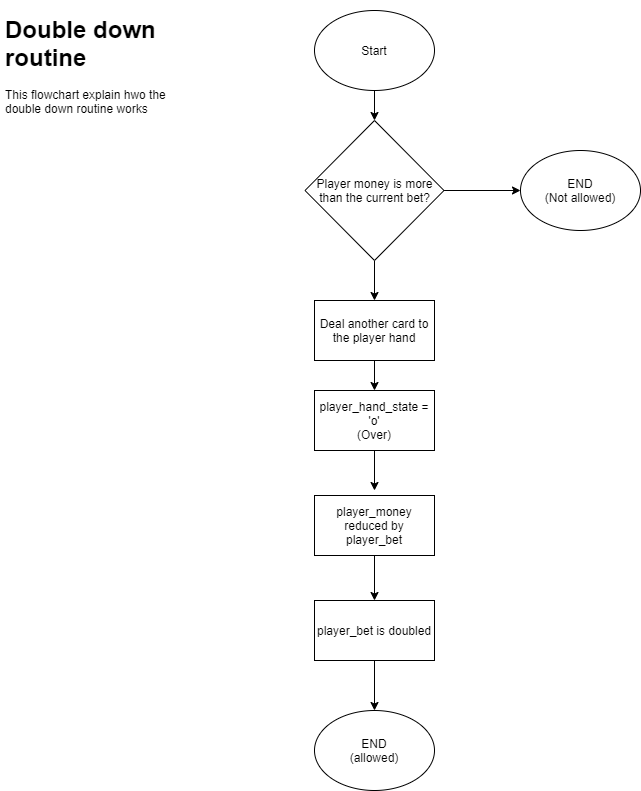

The diagram above was exported from draw.io. Its source (the exported page's mxGraphModel, read from the mxfile embedded in the PNG):
<mxGraphModel dx="1278" dy="491" grid="1" gridSize="10" guides="1" tooltips="1" connect="1" arrows="1" fold="1" page="1" pageScale="1" pageWidth="827" pageHeight="1169" math="0" shadow="0">
  <root>
    <mxCell id="0" />
    <mxCell id="1" parent="0" />
    <mxCell id="XQ1spwBmiVFBtpJ0DLbS-1" value="&lt;h1&gt;Double down routine&lt;/h1&gt;&lt;div&gt;This flowchart explain hwo the double down routine works&lt;/div&gt;" style="text;html=1;strokeColor=none;fillColor=none;spacing=5;spacingTop=-20;whiteSpace=wrap;overflow=hidden;rounded=0;" vertex="1" parent="1">
      <mxGeometry x="40" y="40" width="190" height="120" as="geometry" />
    </mxCell>
    <mxCell id="XQ1spwBmiVFBtpJ0DLbS-4" style="edgeStyle=orthogonalEdgeStyle;rounded=0;orthogonalLoop=1;jettySize=auto;html=1;entryX=0.5;entryY=0;entryDx=0;entryDy=0;" edge="1" parent="1" source="XQ1spwBmiVFBtpJ0DLbS-2" target="XQ1spwBmiVFBtpJ0DLbS-3">
      <mxGeometry relative="1" as="geometry" />
    </mxCell>
    <mxCell id="XQ1spwBmiVFBtpJ0DLbS-2" value="Start" style="ellipse;whiteSpace=wrap;html=1;" vertex="1" parent="1">
      <mxGeometry x="354" y="40" width="120" height="80" as="geometry" />
    </mxCell>
    <mxCell id="XQ1spwBmiVFBtpJ0DLbS-5" style="edgeStyle=orthogonalEdgeStyle;rounded=0;orthogonalLoop=1;jettySize=auto;html=1;" edge="1" parent="1" source="XQ1spwBmiVFBtpJ0DLbS-3">
      <mxGeometry relative="1" as="geometry">
        <mxPoint x="560" y="220" as="targetPoint" />
      </mxGeometry>
    </mxCell>
    <mxCell id="XQ1spwBmiVFBtpJ0DLbS-7" style="edgeStyle=orthogonalEdgeStyle;rounded=0;orthogonalLoop=1;jettySize=auto;html=1;" edge="1" parent="1" source="XQ1spwBmiVFBtpJ0DLbS-3">
      <mxGeometry relative="1" as="geometry">
        <mxPoint x="414" y="330" as="targetPoint" />
      </mxGeometry>
    </mxCell>
    <mxCell id="XQ1spwBmiVFBtpJ0DLbS-3" value="Player money is more than the current bet?" style="rhombus;whiteSpace=wrap;html=1;" vertex="1" parent="1">
      <mxGeometry x="344.5" y="150" width="139" height="140" as="geometry" />
    </mxCell>
    <mxCell id="XQ1spwBmiVFBtpJ0DLbS-6" value="END&lt;br&gt;(Not allowed)" style="ellipse;whiteSpace=wrap;html=1;" vertex="1" parent="1">
      <mxGeometry x="560" y="180" width="120" height="80" as="geometry" />
    </mxCell>
    <mxCell id="XQ1spwBmiVFBtpJ0DLbS-9" style="edgeStyle=orthogonalEdgeStyle;rounded=0;orthogonalLoop=1;jettySize=auto;html=1;" edge="1" parent="1" source="XQ1spwBmiVFBtpJ0DLbS-8">
      <mxGeometry relative="1" as="geometry">
        <mxPoint x="414" y="420" as="targetPoint" />
      </mxGeometry>
    </mxCell>
    <mxCell id="XQ1spwBmiVFBtpJ0DLbS-8" value="Deal another card to the player hand" style="rounded=0;whiteSpace=wrap;html=1;" vertex="1" parent="1">
      <mxGeometry x="354" y="330" width="120" height="60" as="geometry" />
    </mxCell>
    <mxCell id="XQ1spwBmiVFBtpJ0DLbS-11" style="edgeStyle=orthogonalEdgeStyle;rounded=0;orthogonalLoop=1;jettySize=auto;html=1;" edge="1" parent="1" source="XQ1spwBmiVFBtpJ0DLbS-10">
      <mxGeometry relative="1" as="geometry">
        <mxPoint x="414" y="520" as="targetPoint" />
      </mxGeometry>
    </mxCell>
    <mxCell id="XQ1spwBmiVFBtpJ0DLbS-10" value="player_hand_state = 'o'&lt;br&gt;(Over)" style="rounded=0;whiteSpace=wrap;html=1;" vertex="1" parent="1">
      <mxGeometry x="354" y="420" width="120" height="60" as="geometry" />
    </mxCell>
    <mxCell id="XQ1spwBmiVFBtpJ0DLbS-14" style="edgeStyle=orthogonalEdgeStyle;rounded=0;orthogonalLoop=1;jettySize=auto;html=1;" edge="1" parent="1" source="XQ1spwBmiVFBtpJ0DLbS-12">
      <mxGeometry relative="1" as="geometry">
        <mxPoint x="414" y="630" as="targetPoint" />
      </mxGeometry>
    </mxCell>
    <mxCell id="XQ1spwBmiVFBtpJ0DLbS-12" value="player_money reduced by player_bet" style="rounded=0;whiteSpace=wrap;html=1;" vertex="1" parent="1">
      <mxGeometry x="354" y="525" width="120" height="60" as="geometry" />
    </mxCell>
    <mxCell id="XQ1spwBmiVFBtpJ0DLbS-16" style="edgeStyle=orthogonalEdgeStyle;rounded=0;orthogonalLoop=1;jettySize=auto;html=1;" edge="1" parent="1" source="XQ1spwBmiVFBtpJ0DLbS-15">
      <mxGeometry relative="1" as="geometry">
        <mxPoint x="414" y="740" as="targetPoint" />
      </mxGeometry>
    </mxCell>
    <mxCell id="XQ1spwBmiVFBtpJ0DLbS-15" value="player_bet is doubled" style="rounded=0;whiteSpace=wrap;html=1;" vertex="1" parent="1">
      <mxGeometry x="354" y="630" width="120" height="60" as="geometry" />
    </mxCell>
    <mxCell id="XQ1spwBmiVFBtpJ0DLbS-17" value="END&lt;br&gt;(allowed)" style="ellipse;whiteSpace=wrap;html=1;" vertex="1" parent="1">
      <mxGeometry x="354" y="740" width="120" height="80" as="geometry" />
    </mxCell>
  </root>
</mxGraphModel>